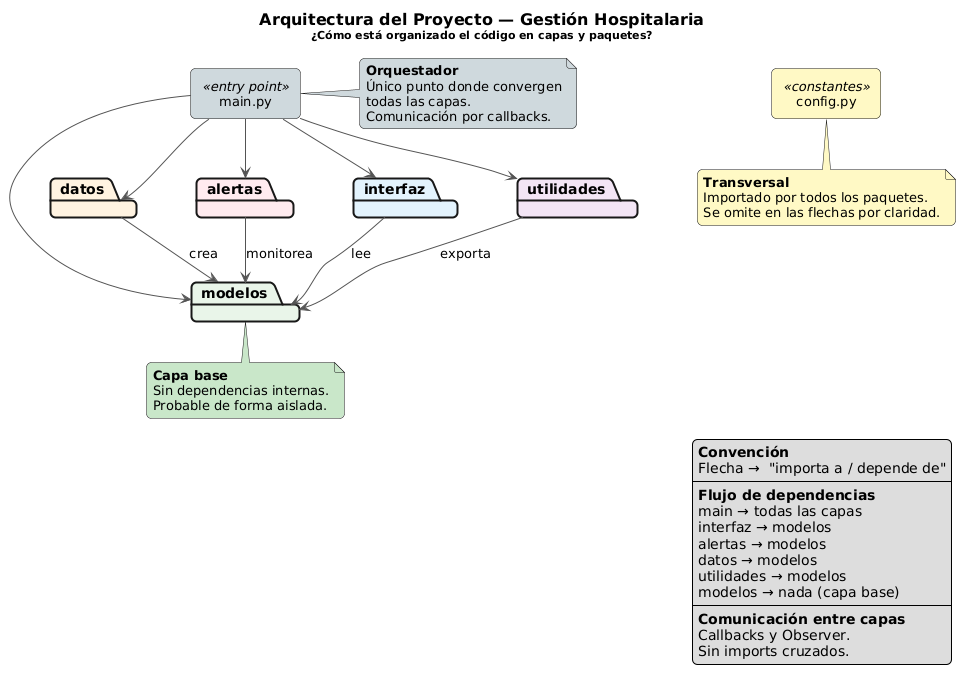

The diagram above was rendered by PlantUML. Its source (embedded in the PNG):
@startuml
skinparam shadowing false
skinparam roundCorner 10
skinparam DefaultFontName "Segoe UI"
skinparam DefaultFontSize 13
skinparam PackageFontSize 14
skinparam ArrowColor #555555
skinparam PackageBorderThickness 2
skinparam nodesep 60
skinparam ranksep 40

title <size:16><b>Arquitectura del Proyecto — Gestión Hospitalaria</b></size>\n<size:11>¿Cómo está organizado el código en capas y paquetes?</size>

' ================================================================
'  PAQUETES (sin rectangles internos — UML limpio)
' ================================================================

package "modelos" as modelos #E8F5E9 {
}

package "datos" as datos #FFF3E0 {
}

package "alertas" as alertas #FFEBEE {
}

package "interfaz" as interfaz #E3F2FD {
}

package "utilidades" as utilidades #F3E5F5 {
}

' ================================================================
'  PUNTO DE ENTRADA (no es un paquete — es un módulo raíz)
' ================================================================

rectangle "main.py" as main_entry <<entry point>> #CFD8DC

' ================================================================
'  CONFIGURACION TRANSVERSAL
' ================================================================

rectangle "config.py" as config_file <<constantes>> #FFF9C4

' ================================================================
'  DEPENDENCIAS
' ================================================================

' main depende de todo
main_entry --> interfaz
main_entry --> alertas
main_entry --> datos
main_entry --> utilidades
main_entry --> modelos

' capa superior depende de modelos
interfaz --> modelos : lee
alertas --> modelos : monitorea
datos --> modelos : crea
utilidades --> modelos : exporta

' ================================================================
'  NOTAS
' ================================================================

note bottom of modelos #C8E6C9
  <b>Capa base</b>
  Sin dependencias internas.
  Probable de forma aislada.
end note

note right of main_entry #CFD8DC
  <b>Orquestador</b>
  Único punto donde convergen
  todas las capas.
  Comunicación por callbacks.
end note

note bottom of config_file #FFF9C4
  <b>Transversal</b>
  Importado por todos los paquetes.
  Se omite en las flechas por claridad.
end note

' ================================================================
'  LEYENDA
' ================================================================

legend bottom right
  <b>Convención</b>
  Flecha →  "importa a / depende de"
  ----
  <b>Flujo de dependencias</b>
  main → todas las capas
  interfaz → modelos
  alertas → modelos
  datos → modelos
  utilidades → modelos
  modelos → nada (capa base)
  ----
  <b>Comunicación entre capas</b>
  Callbacks y Observer.
  Sin imports cruzados.
endlegend
@enduml